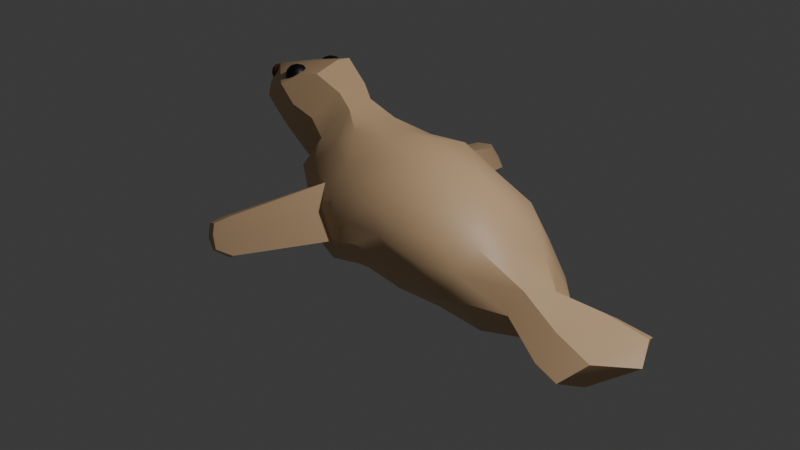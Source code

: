 # Source: seal.blend  (saved by Blender 5.0.118; exported with 4.5.12 LTS)
import bpy
from mathutils import Matrix  # noqa: F401  (used for matrix-valued properties, if any)

bpy.ops.wm.read_factory_settings(use_empty=True)
scene = bpy.context.scene
scene.name = 'Scene'

# ---- collections
col_collection = bpy.data.collections.new('Collection'); scene.collection.children.link(col_collection)

# ---- materials (node trees are filled in below, after node groups)
mat_material = bpy.data.materials.new('Material')
mat_material.alpha_threshold = 0.0
mat_material.use_backface_culling_lightprobe_volume = False
mat_material.roughness = 0.5
mat_material.line_color = (0.0, 0.0, 0.0, 1.0)
mat_material_001 = bpy.data.materials.new('Material.001')
mat_material_002 = bpy.data.materials.new('Material.002')

# ---- node groups
ng_smooth_by_angle = bpy.data.node_groups.new('Smooth by Angle', 'GeometryNodeTree')
_s = ng_smooth_by_angle.interface.new_socket(name='Mesh', in_out='OUTPUT', socket_type='NodeSocketGeometry')
_s = ng_smooth_by_angle.interface.new_socket(name='Mesh', in_out='INPUT', socket_type='NodeSocketGeometry')
_s = ng_smooth_by_angle.interface.new_socket(name='Angle', in_out='INPUT', socket_type='NodeSocketFloat')
_s.subtype = 'ANGLE'
_s.default_value = 0.5236
_s.min_value = 0.0
_s.max_value = 3.142
_s.description = 'Maximum face angle for smooth edges'
_s = ng_smooth_by_angle.interface.new_socket(name='Ignore Sharpness', in_out='INPUT', socket_type='NodeSocketBool')
_s.force_non_field = True
ng_smooth_by_angle.is_modifier = True
_N = ng_smooth_by_angle.nodes; _L = ng_smooth_by_angle.links
n0 = _N.new('GeometryNodeSetShadeSmooth'); n0.name = 'Set Shade Smooth'; n0.location = (120, -80)
n0.domain = 'EDGE'
n1 = _N.new('GeometryNodeSetShadeSmooth'); n1.name = 'Set Shade Smooth.001'; n1.location = (300, -80)
n2 = _N.new('NodeGroupOutput'); n2.name = 'Group Output'; n2.location = (480, -80)
n3 = _N.new('GeometryNodeInputMeshEdgeAngle'); n3.name = 'Edge Angle'; n3.location = (-440, -240)
n4 = _N.new('NodeGroupInput'); n4.name = 'Group Input'; n4.location = (-80, -80)
n5 = _N.new('GeometryNodeInputEdgeSmooth'); n5.name = 'Is Edge Smooth'; n5.location = (-260, -120)
n6 = _N.new('GeometryNodeInputShadeSmooth'); n6.name = 'Is Shade Smooth'; n6.location = (-440, -397)
n7 = _N.new('FunctionNodeCompare'); n7.name = 'Compare'; n7.location = (-260, -260)
n7.operation = 'LESS_EQUAL'
n7.inputs[6].default_value = (0.0, 0.0, 0.0, 0.0)
n7.inputs[7].default_value = (0.0, 0.0, 0.0, 0.0)
n8 = _N.new('FunctionNodeBooleanMath'); n8.name = 'Boolean Math.001'; n8.location = (-80, -260)
n9 = _N.new('NodeGroupInput'); n9.name = 'Group Input.001'; n9.location = (-440, -329)
n10 = _N.new('NodeGroupInput'); n10.name = 'Group Input.002'; n10.location = (-259, -189)
n11 = _N.new('FunctionNodeBooleanMath'); n11.name = 'Boolean Math'; n11.location = (-80, -149)
n11.operation = 'OR'
n12 = _N.new('FunctionNodeBooleanMath'); n12.name = 'Boolean Math.002'; n12.location = (-260, -380)
n12.operation = 'OR'
n13 = _N.new('NodeGroupInput'); n13.name = 'Group Input.003'; n13.location = (-440, -460)
_L.new(n3.outputs[0], n7.inputs[0])
_L.new(n1.outputs[0], n2.inputs[0])
_L.new(n9.outputs[1], n7.inputs[1])
_L.new(n7.outputs[0], n8.inputs[0])
_L.new(n4.outputs[0], n0.inputs[0])
_L.new(n0.outputs[0], n1.inputs[0])
_L.new(n8.outputs[0], n0.inputs[2])
_L.new(n10.outputs[2], n11.inputs[1])
_L.new(n5.outputs[0], n11.inputs[0])
_L.new(n11.outputs[0], n0.inputs[1])
_L.new(n13.outputs[2], n12.inputs[1])
_L.new(n6.outputs[0], n12.inputs[0])
_L.new(n12.outputs[0], n8.inputs[1])
n2.is_active_output = True

# ---- material node trees
mat_material.use_nodes = True; mat_material.node_tree.nodes.clear()
_N = mat_material.node_tree.nodes; _L = mat_material.node_tree.links
n0 = _N.new('ShaderNodeOutputMaterial'); n0.name = 'Material Output'; n0.location = (200, 100)
n1 = _N.new('ShaderNodeBsdfPrincipled'); n1.name = 'Principled BSDF'; n1.location = (-200, 100)
n1.inputs[0].default_value = (0.6657, 0.4421, 0.2491, 1.0)
_L.new(n1.outputs[0], n0.inputs[0])
n0.is_active_output = True
mat_material_001.use_nodes = True; mat_material_001.node_tree.nodes.clear()
_N = mat_material_001.node_tree.nodes; _L = mat_material_001.node_tree.links
n0 = _N.new('ShaderNodeBsdfPrincipled'); n0.name = 'Principled BSDF'; n0.location = (-200, 100)
n0.inputs[0].default_value = (0.0, 0.0, 0.0, 1.0)
n1 = _N.new('ShaderNodeOutputMaterial'); n1.name = 'Material Output'; n1.location = (200, 100)
_L.new(n0.outputs[0], n1.inputs[0])
n1.is_active_output = True
mat_material_002.use_nodes = True; mat_material_002.node_tree.nodes.clear()
_N = mat_material_002.node_tree.nodes; _L = mat_material_002.node_tree.links
n0 = _N.new('ShaderNodeBsdfPrincipled'); n0.name = 'Principled BSDF'; n0.location = (-200, 100)
n0.inputs[0].default_value = (0.1031, 0.03572, 0.01899, 1.0)
n1 = _N.new('ShaderNodeOutputMaterial'); n1.name = 'Material Output'; n1.location = (200, 100)
_L.new(n0.outputs[0], n1.inputs[0])
n1.is_active_output = True

# ---- world
world_world = bpy.data.worlds.new('World'); scene.world = world_world
world_world.use_nodes = True; world_world.node_tree.nodes.clear()
_N = world_world.node_tree.nodes; _L = world_world.node_tree.links
n0 = _N.new('ShaderNodeOutputWorld'); n0.name = 'World Output'; n0.location = (200, 100)
n1 = _N.new('ShaderNodeBackground'); n1.name = 'Background'; n1.location = (-200, 100)
n1.inputs[0].default_value = (0.05088, 0.05088, 0.05088, 1.0)
_L.new(n1.outputs[0], n0.inputs[0])
n0.is_active_output = True
world_world.color = (0.05088, 0.05088, 0.05088)
world_world.sun_shadow_jitter_overblur = 0.0

# ---- cameras
cam_camera = bpy.data.cameras.new('Camera')
cam_camera.clip_end = 100.0
cam_camera.ortho_scale = 7.314

# ---- lights
light_light = bpy.data.lights.new('Light', 'POINT')
light_light.energy = 1000.0
light_light.shadow_soft_size = 0.1

# ---- meshes
me_icosphere = bpy.data.meshes.new('Icosphere')
me_icosphere.from_pydata([(0.2068, -0.002646, -0.4731), (1.549, -0.4347, -0.4421), (-0.02002, -0.859, -0.1387), (-0.9056, -0.01367, -0.2574), (-0.2535, 0.8057, -0.3101), (1.216, 0.666, -0.4629), (0.8328, -0.7821, 0.4545), (-0.7484, -0.4796, 0.5323), (-0.8325, 0.508, 0.4622), (0.4743, 0.9002, 0.3721), (1.709, 0.2055, 0.2176), (0.2101, 0.05436, 0.9312), (0.05272, -0.5016, -0.3432), (0.9374, -0.2474, -0.487), (0.7953, -0.7459, -0.1847), (1.605, 0.1717, -0.5881), (0.7824, 0.3546, -0.5273), (-0.495, -0.01879, -0.4562), (-0.6463, -0.5068, -0.2725), (-0.09089, 0.4837, -0.5216), (-0.7051, 0.4546, -0.3535), (0.4479, 0.8395, -0.3678), (1.702, 0.5751, -0.2081), (0.405, -0.9466, 0.1956), (1.385, -0.781, -0.02122), (-1.112, -0.2354, 0.1014), (-0.783, -1.727, -0.03867), (-0.6136, 0.7877, -0.07949), (-1.155, 0.4414, 0.2109), (0.9348, 0.8981, -0.06341), (0.1314, 1.06, -0.03339), (1.475, -0.4315, 0.3734), (-0.03119, -0.7722, 0.5312), (-1.497, -0.2787, 1.127), (-0.1945, 0.8855, 0.3743), (1.176, 0.6412, 0.3778), (0.5492, -0.4131, 0.783), (1.027, 0.1244, 0.7087), (-0.3934, -0.229, 0.8914), (-0.4408, 0.3503, 0.8792), (0.3694, 0.5522, 0.7871), (0.131, -0.2538, -0.3886), (1.243, -0.3231, -0.4593), (0.3757, -0.798, -0.08708), (1.581, -0.1411, -0.4981), (0.9991, 0.4973, -0.489), (-0.1453, -0.0109, -0.4438), (-0.7762, -0.2581, -0.2471), (0.05808, 0.2434, -0.4791), (-0.4816, 0.6222, -0.3244), (0.8323, 0.7347, -0.3822), (1.948, -0.2746, -0.4103), (1.709, 0.3917, 0.00567), (0.2226, -0.9216, 0.02713), (1.11, -0.8109, 0.2239), (-1.075, -0.084, -0.02585), (-0.6822, -0.6023, 0.3116), (-0.4351, 0.7919, -0.2032), (-1.058, 0.5277, 0.3971), (1.076, 0.786, -0.2569), (0.2933, 0.9844, 0.1598), (1.155, -0.6426, 0.4101), (-0.3661, -0.649, 0.4833), (-0.9786, 0.5575, 0.6686), (0.1684, 0.904, 0.372), (1.443, 0.4556, 0.3068), (0.6914, -0.5875, 0.6201), (0.6189, 0.08943, 0.8215), (-0.5761, -0.3358, 0.7422), (-0.6706, 0.4442, 0.6711), (0.4233, 0.7249, 0.584), (0.00199, -0.6726, -0.2109), (0.5773, -0.1305, -0.4254), (1.174, -0.5849, -0.2895), (1.411, 0.4411, -0.5165), (0.4987, 0.1715, -0.4535), (-0.7031, -0.01687, -0.3575), (-0.3511, -0.6726, -0.1905), (-0.1748, 0.6427, -0.4143), (-0.8082, 0.2225, -0.3073), (0.09961, 0.8262, -0.3224), (1.998, 0.0618, -0.03918), (1.462, 0.642, -0.3469), (0.622, -0.8551, 0.3376), (1.471, -0.6018, -0.2102), (-1.024, -0.4003, 0.3939), (-0.2458, -0.8437, -0.03124), (-0.7671, 0.7092, 0.1852), (-1.083, 0.2098, -0.05223), (0.7047, 0.8967, 0.1641), (-0.05654, 0.931, -0.1802), (1.594, -0.111, 0.3016), (0.3987, -0.7595, 0.5223), (-0.8385, -0.2952, 0.7169), (-0.4961, 0.6946, 0.3522), (0.824, 0.762, 0.3834), (0.378, -0.1784, 0.8515), (1.369, 0.1737, 0.4833), (-0.05821, -0.1148, 0.8761), (-0.08146, 0.1874, 0.8844), (0.2896, 0.3034, 0.8586), (0.6963, 0.3396, 0.7428), (1.103, 0.3824, 0.5477), (0.7709, 0.588, 0.5817), (-0.001628, 0.4322, 0.804), (0.07253, 0.6827, 0.5955), (-0.3088, 0.5709, 0.5753), (-0.4134, 0.06214, 0.9055), (-0.7885, 0.327, 0.9986), (-0.6996, -0.03244, 0.9944), (0.1101, -0.3478, 0.7978), (-0.1855, -0.5237, 0.6647), (0.2581, -0.5919, 0.6708), (0.7895, -0.1452, 0.7503), (1.013, -0.4192, 0.5951), (1.252, -0.1422, 0.5503), (1.44, 0.6181, 0.09029), (1.318, 0.754, -0.134), (1.057, 0.7701, 0.1525), (0.06025, 1.023, 0.1348), (-0.2115, 0.9414, -0.07987), (-0.9761, 2.02, -0.06331), (-1.223, 0.321, 0.2909), (-1.235, 0.1362, 0.1453), (-1.23, -0.06841, 0.2444), (-0.2364, -0.8185, 0.296), (0.05399, -0.9424, 0.09869), (0.2113, -0.8741, 0.3484), (1.435, -0.6469, 0.173), (1.849, -0.4143, -0.1653), (1.884, -0.2604, 0.04559), (0.5105, 0.9569, 0.001054), (0.6927, 0.866, -0.2129), (0.2659, 0.9238, -0.1692), (-0.9078, 0.5904, 0.06468), (-0.6558, 0.6076, -0.1962), (-0.9351, 0.4383, -0.1138), (-0.865, -0.4693, 0.1601), (-0.9015, -0.338, -0.05972), (-0.5689, -0.6612, -0.08369), (0.9004, -0.8555, 0.1359), (0.6037, -0.8495, 0.03821), (1.09, -0.7543, -0.1073), (1.999, 0.2961, -0.2494), (1.952, 0.08516, -0.4515), (1.657, 0.3846, -0.4063), (0.6137, 0.5968, -0.4282), (0.3507, 0.4203, -0.4555), (0.1804, 0.6593, -0.4278), (-0.4048, 0.4659, -0.4385), (-0.2944, 0.2264, -0.4595), (-0.6056, 0.2217, -0.4092), (-0.5697, -0.2623, -0.3384), (-0.2216, -0.2582, -0.3904), (-0.2984, -0.504, -0.3017), (1.19, 0.2661, -0.556), (1.27, -0.04778, -0.5277), (0.8623, 0.05054, -0.4733), (0.429, -0.6289, -0.2105), (0.5026, -0.3823, -0.3371), (0.8689, -0.499, -0.311), (2.938, 0.1824, -0.1678), (3.069, -0.08501, -0.2809), (2.624, -0.6611, -0.3843), (2.785, -0.4379, -0.2199), (2.761, -0.4423, -0.4539), (2.824, 0.4192, -0.3014), (2.928, 0.1136, -0.3959), (-0.6753, -1.622, -0.1099), (-1.029, -1.413, 0.1227), (-0.9258, -1.485, 0.1953), (-0.6769, -1.606, 0.1253), (-0.5476, -1.661, -0.03241), (-0.8509, -1.522, -0.08678), (-0.7623, -1.516, 0.2641), (-0.8697, -1.712, 0.05331), (-1.021, -1.586, 0.1179), (-0.9506, -1.635, 0.1677), (-0.7854, -1.715, 0.1233), (-0.6953, -1.754, 0.01345), (-0.8977, -1.662, -0.02666), (-0.8334, -1.66, 0.2113), (-0.9625, 1.705, -0.02047), (-0.8141, 1.739, -0.2361), (-0.7534, 1.777, 0.08215), (-0.5379, 1.949, 0.05726), (-0.3681, 1.976, -0.1352), (-0.5299, 1.875, -0.2781), (-0.8819, 2.043, -0.2091), (-0.8427, 2.071, 0.00333), (-0.7227, 2.169, -0.01362), (-0.6251, 2.194, -0.145), (-0.712, 2.13, -0.2417), (-0.7971, 2.117, -0.1167), (-1.052, -0.2407, 0.8574), (-0.9281, 0.3801, 1.116), (-0.8438, -0.03324, 1.13), (-1.354, 0.3924, 0.5184), (-1.09, 0.5965, 0.8714), (-1.402, -0.166, 0.4974), (-1.999, 0.1049, 1.149), (-1.254, 0.4527, 1.298), (-1.158, -0.0725, 1.266), (-1.856, 0.3267, 0.751), (-1.5, 0.56, 1.109), (-1.815, -0.1333, 0.7617), (-1.751, -0.08703, 1.139), (-1.575, 0.2634, 1.249), (-1.566, 0.03126, 1.252), (-2.041, 0.2185, 0.9334), (-1.744, 0.3318, 1.132), (-2.034, -0.009802, 0.9398), (-1.795, -0.2211, 0.9109), (-1.858, 0.07902, 0.7388), (-1.767, 0.4449, 0.9201), (-1.337, -0.159, 1.232), (-1.189, 0.2431, 1.341), (-1.365, 0.4927, 1.219), (2.357, -0.3868, -0.452), (2.456, 0.1921, -0.1206), (2.42, 0.1878, -0.4435), (2.408, 0.4552, -0.3043), (2.352, -0.3581, -0.1325), (2.319, -0.578, -0.3628), (-1.297, 0.6287, 0.9763), (-1.281, -0.2987, 0.964), (-1.026, -0.056, 1.209), (-1.605, 0.3595, 0.6348), (-1.09, 0.4161, 1.206), (-1.616, -0.1504, 0.6219)], [], [(0, 72, 41), (1, 42, 44), (0, 41, 46), (0, 46, 48), (0, 48, 75), (1, 44, 51), (2, 43, 53), (3, 47, 55), (4, 49, 57), (5, 50, 59), (1, 51, 84), (2, 53, 86), (3, 55, 88), (4, 57, 90), (5, 59, 82), (6, 61, 66), (7, 62, 68), (8, 63, 69), (9, 64, 70), (10, 65, 97), (37, 101, 67), (37, 102, 101), (35, 95, 103), (40, 104, 100), (40, 105, 104), (34, 94, 106), (39, 107, 99), (39, 108, 107), (93, 109, 196, 194), (38, 110, 98), (38, 111, 110), (32, 92, 112), (36, 113, 96), (36, 114, 113), (31, 91, 115), (22, 116, 52), (22, 117, 116), (29, 89, 118), (30, 119, 60), (30, 120, 119), (87, 94, 184, 182), (28, 122, 58), (28, 123, 122), (25, 85, 124), (56, 137, 169, 170), (137, 139, 173, 169), (23, 83, 127), (24, 128, 54), (24, 129, 128), (223, 218, 165, 163), (29, 131, 89), (29, 132, 131), (21, 80, 133), (27, 134, 87), (27, 135, 134), (20, 79, 136), (25, 137, 85), (25, 138, 137), (18, 77, 139), (23, 140, 83), (23, 141, 140), (14, 73, 142), (218, 220, 167, 165), (221, 219, 161, 166), (15, 74, 145), (16, 146, 45), (16, 147, 146), (19, 78, 148), (19, 149, 78), (19, 150, 149), (17, 76, 151), (17, 152, 76), (17, 153, 152), (12, 71, 154), (15, 155, 74), (15, 156, 155), (13, 72, 157), (12, 158, 71), (12, 159, 158), (13, 42, 160), (160, 73, 14), (160, 42, 73), (42, 1, 73), (158, 160, 14), (158, 159, 160), (159, 13, 160), (71, 43, 2), (71, 158, 43), (158, 14, 43), (157, 75, 16), (157, 72, 75), (72, 0, 75), (155, 157, 16), (155, 156, 157), (156, 13, 157), (74, 45, 5), (74, 155, 45), (155, 16, 45), (154, 77, 18), (154, 71, 77), (71, 2, 77), (152, 154, 18), (152, 153, 154), (153, 12, 154), (76, 47, 3), (76, 152, 47), (152, 18, 47), (151, 79, 20), (151, 76, 79), (76, 3, 79), (149, 151, 20), (149, 150, 151), (150, 17, 151), (78, 49, 4), (78, 149, 49), (149, 20, 49), (148, 80, 21), (148, 78, 80), (78, 4, 80), (146, 148, 21), (146, 147, 148), (147, 19, 148), (45, 50, 5), (45, 146, 50), (146, 21, 50), (145, 82, 22), (145, 74, 82), (74, 5, 82), (143, 145, 22), (143, 144, 145), (144, 15, 145), (81, 52, 10), (81, 143, 52), (143, 22, 52), (142, 84, 24), (142, 73, 84), (73, 1, 84), (140, 142, 24), (140, 141, 142), (141, 14, 142), (83, 54, 6), (83, 140, 54), (140, 24, 54), (126, 125, 171, 172), (139, 77, 86), (77, 2, 86), (62, 56, 170, 174), (137, 138, 139), (138, 18, 139), (85, 56, 7), (85, 137, 56), (86, 126, 172, 168), (136, 88, 28), (136, 79, 88), (79, 3, 88), (134, 136, 28), (134, 135, 136), (135, 20, 136), (87, 58, 8), (87, 134, 58), (134, 28, 58), (133, 90, 30), (133, 80, 90), (80, 4, 90), (131, 133, 30), (131, 132, 133), (132, 21, 133), (89, 60, 9), (89, 131, 60), (131, 30, 60), (130, 91, 31), (130, 81, 91), (81, 10, 91), (128, 130, 31), (128, 129, 130), (219, 222, 164, 161), (54, 61, 6), (54, 128, 61), (128, 31, 61), (127, 92, 32), (127, 83, 92), (83, 6, 92), (125, 127, 32), (125, 126, 127), (126, 23, 127), (56, 62, 7), (139, 86, 168, 173), (125, 32, 62), (109, 108, 195, 196), (124, 85, 93), (85, 7, 93), (63, 122, 197, 198), (122, 123, 124), (123, 25, 124), (58, 63, 8), (58, 122, 63), (122, 124, 199, 197), (94, 34, 185, 184), (119, 120, 187, 186), (87, 8, 94), (120, 27, 183, 187), (27, 87, 182, 183), (34, 119, 186, 185), (60, 64, 9), (60, 119, 64), (119, 34, 64), (118, 95, 35), (118, 89, 95), (89, 9, 95), (116, 118, 35), (116, 117, 118), (117, 29, 118), (52, 65, 10), (52, 116, 65), (116, 35, 65), (115, 97, 37), (115, 91, 97), (91, 10, 97), (113, 115, 37), (113, 114, 115), (114, 31, 115), (96, 67, 11), (96, 113, 67), (113, 37, 67), (112, 66, 36), (112, 92, 66), (92, 6, 66), (110, 112, 36), (110, 111, 112), (111, 32, 112), (98, 96, 11), (98, 110, 96), (110, 36, 96), (109, 68, 38), (109, 93, 68), (93, 7, 68), (107, 109, 38), (107, 108, 109), (108, 63, 198, 195), (99, 98, 11), (99, 107, 98), (107, 38, 98), (106, 69, 39), (106, 94, 69), (94, 8, 69), (104, 106, 39), (104, 105, 106), (105, 34, 106), (100, 99, 11), (100, 104, 99), (104, 39, 99), (103, 70, 40), (103, 95, 70), (95, 9, 70), (101, 103, 40), (101, 102, 103), (102, 35, 103), (67, 100, 11), (67, 101, 100), (101, 40, 100), (97, 102, 37), (97, 65, 102), (65, 35, 102), (70, 105, 40), (70, 64, 105), (64, 34, 105), (69, 108, 39), (69, 63, 108), (124, 93, 194, 199), (68, 111, 38), (68, 62, 111), (62, 32, 111), (66, 114, 36), (66, 61, 114), (61, 31, 114), (82, 117, 22), (82, 59, 117), (59, 29, 117), (90, 120, 30), (90, 57, 120), (57, 27, 120), (88, 123, 28), (88, 55, 123), (55, 25, 123), (125, 62, 174, 171), (86, 53, 126), (53, 23, 126), (84, 129, 24), (84, 51, 129), (220, 221, 166, 167), (59, 132, 29), (59, 50, 132), (50, 21, 132), (57, 135, 27), (57, 49, 135), (49, 20, 135), (55, 138, 25), (55, 47, 138), (47, 18, 138), (53, 141, 23), (53, 43, 141), (43, 14, 141), (222, 223, 163, 164), (51, 44, 144), (44, 15, 144), (75, 147, 16), (75, 48, 147), (48, 19, 147), (48, 150, 19), (48, 46, 150), (46, 17, 150), (46, 153, 17), (46, 41, 153), (41, 12, 153), (44, 156, 15), (44, 42, 156), (42, 13, 156), (41, 159, 12), (41, 72, 159), (72, 13, 159), (162, 161, 164), (162, 166, 161), (162, 167, 166), (163, 162, 164), (165, 162, 163), (165, 167, 162), (173, 168, 26, 180), (170, 169, 176, 177), (174, 170, 177, 181), (171, 174, 181, 178), (169, 173, 180, 176), (172, 171, 178, 179), (168, 172, 179, 26), (175, 178, 177), (175, 179, 178), (180, 26, 175), (176, 180, 175), (176, 175, 177), (177, 178, 181), (26, 179, 175), (182, 184, 189, 121), (186, 187, 192, 191), (184, 185, 190, 189), (187, 183, 188, 192), (183, 182, 121, 188), (185, 186, 191, 190), (188, 121, 193), (193, 189, 190), (193, 121, 189), (191, 193, 190), (191, 192, 193), (192, 188, 193), (199, 194, 225, 229), (198, 197, 227, 224), (196, 195, 228, 226), (197, 199, 229, 227), (194, 196, 226, 225), (195, 198, 224, 228), (200, 206, 208), (205, 212, 211), (203, 213, 209), (203, 209, 214), (201, 207, 216), (204, 210, 217), (217, 207, 201), (217, 210, 207), (210, 200, 207), (216, 208, 202), (216, 207, 208), (207, 200, 208), (214, 210, 204), (214, 209, 210), (209, 200, 210), (209, 211, 200), (209, 213, 211), (213, 205, 211), (211, 206, 200), (211, 212, 206), (212, 33, 206), (208, 215, 202), (208, 206, 215), (206, 33, 215), (130, 129, 223, 222), (144, 143, 221, 220), (81, 130, 222, 219), (143, 81, 219, 221), (51, 144, 220, 218), (129, 51, 218, 223), (229, 225, 33, 212, 205), (228, 224, 204, 217, 201), (224, 227, 203, 214, 204), (226, 228, 201, 216, 202), (227, 229, 205, 213, 203), (225, 226, 202, 215, 33)])
me_icosphere.polygons.foreach_set('use_smooth', [True] * 394)
_uv = me_icosphere.uv_layers.new(name='UVMap')
_uv.uv.foreach_set('vector', [0.1818, 0.0, 0.2045, 0.03937, 0.1591, 0.03937, 0.2727, 0.1575, 0.2955, 0.1181, 0.3182, 0.1575, 0.9091, 0.0, 0.9318, 0.03937, 0.8864, 0.03937, 0.7273, 0.0, 0.75, 0.03937, 0.7045, 0.03937, 0.5455, 0.0, 0.5682, 0.03937, 0.5227, 0.03937, 0.2727, 0.1575, 0.3182, 0.1575, 0.2955, 0.1968, 0.09091, 0.1575, 0.1364, 0.1575, 0.1136, 0.1968, 0.8182, 0.1575, 0.8636, 0.1575, 0.8409, 0.1968, 0.6364, 0.1575, 0.6818, 0.1575, 0.6591, 0.1968, 0.4545, 0.1575, 0.5, 0.1575, 0.4773, 0.1968, 0.2727, 0.1575, 0.2955, 0.1968, 0.25, 0.1968, 0.09091, 0.1575, 0.1136, 0.1968, 0.06818, 0.1968, 0.8182, 0.1575, 0.8409, 0.1968, 0.7955, 0.1968, 0.6364, 0.1575, 0.6591, 0.1968, 0.6136, 0.1968, 0.4545, 0.1575, 0.4773, 0.1968, 0.4318, 0.1968, 0.1818, 0.3149, 0.2273, 0.3149, 0.2045, 0.3543, 0.0, 0.3149, 0.04545, 0.3149, 0.02273, 0.3543, 0.7273, 0.3149, 0.7727, 0.3149, 0.75, 0.3543, 0.5455, 0.3149, 0.5909, 0.3149, 0.5682, 0.3543, 0.3636, 0.3149, 0.4091, 0.3149, 0.3864, 0.3543, 0.4091, 0.3937, 0.4545, 0.3937, 0.4318, 0.433, 0.4091, 0.3937, 0.4318, 0.3543, 0.4545, 0.3937, 0.4545, 0.3149, 0.5, 0.3149, 0.4773, 0.3543, 0.5909, 0.3937, 0.6364, 0.3937, 0.6136, 0.433, 0.5909, 0.3937, 0.6136, 0.3543, 0.6364, 0.3937, 0.6364, 0.3149, 0.6818, 0.3149, 0.6591, 0.3543, 0.7727, 0.3937, 0.8182, 0.3937, 0.7955, 0.433, 0.7727, 0.3937, 0.7955, 0.3543, 0.8182, 0.3937, 0.8636, 0.3149, 0.8409, 0.3543, 0.8409, 0.3543, 0.8636, 0.3149, 0.04546, 0.3937, 0.09091, 0.3937, 0.06818, 0.433, 0.04546, 0.3937, 0.06818, 0.3543, 0.09091, 0.3937, 0.09091, 0.3149, 0.1364, 0.3149, 0.1136, 0.3543, 0.2273, 0.3937, 0.2727, 0.3937, 0.25, 0.433, 0.2273, 0.3937, 0.25, 0.3543, 0.2727, 0.3937, 0.2727, 0.3149, 0.3182, 0.3149, 0.2955, 0.3543, 0.4091, 0.2362, 0.4318, 0.2756, 0.3864, 0.2756, 0.4091, 0.2362, 0.4545, 0.2362, 0.4318, 0.2756, 0.5, 0.2362, 0.5227, 0.2756, 0.4773, 0.2756, 0.5909, 0.2362, 0.6136, 0.2756, 0.5682, 0.2756, 0.5909, 0.2362, 0.6364, 0.2362, 0.6136, 0.2756, 0.7045, 0.2756, 0.6818, 0.3149, 0.6818, 0.3149, 0.7045, 0.2756, 0.7727, 0.2362, 0.7955, 0.2756, 0.75, 0.2756, 0.7727, 0.2362, 0.8182, 0.2362, 0.7955, 0.2756, 0.8636, 0.2362, 0.8864, 0.2756, 0.8409, 0.2756, 0.9318, 0.2756, 0.9091, 0.2362, 0.9091, 0.2362, 0.9318, 0.2756, 0.9091, 0.2362, 0.9318, 0.1968, 0.9318, 0.1968, 0.9091, 0.2362, 0.1364, 0.2362, 0.1591, 0.2756, 0.1136, 0.2756, 0.2273, 0.2362, 0.25, 0.2756, 0.2045, 0.2756, 0.2273, 0.2362, 0.2727, 0.2362, 0.25, 0.2756, 0.2727, 0.2362, 0.2955, 0.1968, 0.2955, 0.1968, 0.2727, 0.2362, 0.5, 0.2362, 0.5455, 0.2362, 0.5227, 0.2756, 0.5, 0.2362, 0.5227, 0.1968, 0.5455, 0.2362, 0.5455, 0.1575, 0.5909, 0.1575, 0.5682, 0.1968, 0.6818, 0.2362, 0.7273, 0.2362, 0.7045, 0.2756, 0.6818, 0.2362, 0.7045, 0.1968, 0.7273, 0.2362, 0.7273, 0.1575, 0.7727, 0.1575, 0.75, 0.1968, 0.8636, 0.2362, 0.9091, 0.2362, 0.8864, 0.2756, 0.8636, 0.2362, 0.8864, 0.1968, 0.9091, 0.2362, 0.9091, 0.1575, 0.9545, 0.1575, 0.9318, 0.1968, 0.1364, 0.2362, 0.1818, 0.2362, 0.1591, 0.2756, 0.1364, 0.2362, 0.1591, 0.1968, 0.1818, 0.2362, 0.1818, 0.1575, 0.2273, 0.1575, 0.2045, 0.1968, 0.2955, 0.1968, 0.3409, 0.1968, 0.3409, 0.1968, 0.2955, 0.1968, 0.3636, 0.2362, 0.3409, 0.2756, 0.3409, 0.2756, 0.3636, 0.2362, 0.3636, 0.1575, 0.4091, 0.1575, 0.3864, 0.1968, 0.5, 0.07873, 0.5227, 0.1181, 0.4773, 0.1181, 0.5, 0.07873, 0.5455, 0.07873, 0.5227, 0.1181, 0.5909, 0.07873, 0.6136, 0.1181, 0.5682, 0.1181, 0.6818, 0.07873, 0.7045, 0.1181, 0.6591, 0.1181, 0.6818, 0.07873, 0.7273, 0.07873, 0.7045, 0.1181, 0.7727, 0.07873, 0.7955, 0.1181, 0.75, 0.1181, 0.8636, 0.07873, 0.8864, 0.1181, 0.8409, 0.1181, 0.8636, 0.07873, 0.9091, 0.07873, 0.8864, 0.1181, 0.9545, 0.07873, 0.9773, 0.1181, 0.9318, 0.1181, 0.3636, 0.1575, 0.3864, 0.1181, 0.4091, 0.1575, 0.3636, 0.1575, 0.3409, 0.1181, 0.3864, 0.1181, 0.3182, 0.07873, 0.3409, 0.03937, 0.3636, 0.07873, 0.1364, 0.07873, 0.1591, 0.1181, 0.1136, 0.1181, 0.1364, 0.07873, 0.1818, 0.07873, 0.1591, 0.1181, 0.2273, 0.07873, 0.25, 0.1181, 0.2045, 0.1181, 0.2045, 0.1181, 0.2273, 0.1575, 0.1818, 0.1575, 0.2045, 0.1181, 0.25, 0.1181, 0.2273, 0.1575, 0.25, 0.1181, 0.2727, 0.1575, 0.2273, 0.1575, 0.1591, 0.1181, 0.2045, 0.1181, 0.1818, 0.1575, 0.1591, 0.1181, 0.1818, 0.07873, 0.2045, 0.1181, 0.1818, 0.07873, 0.2273, 0.07873, 0.2045, 0.1181, 0.1136, 0.1181, 0.1364, 0.1575, 0.09091, 0.1575, 0.1136, 0.1181, 0.1591, 0.1181, 0.1364, 0.1575, 0.1591, 0.1181, 0.1818, 0.1575, 0.1364, 0.1575, 0.3636, 0.07873, 0.3864, 0.03937, 0.4091, 0.07873, 0.3636, 0.07873, 0.3409, 0.03937, 0.3864, 0.03937, 0.3409, 0.03937, 0.3636, 0.0, 0.3864, 0.03937, 0.3864, 0.1181, 0.3636, 0.07873, 0.4091, 0.07873, 0.3864, 0.1181, 0.3409, 0.1181, 0.3636, 0.07873, 0.3409, 0.1181, 0.3182, 0.07873, 0.3636, 0.07873, 0.4091, 0.1575, 0.4318, 0.1181, 0.4545, 0.1575, 0.4091, 0.1575, 0.3864, 0.1181, 0.4318, 0.1181, 0.3864, 0.1181, 0.4091, 0.07873, 0.4318, 0.1181, 0.9318, 0.1181, 0.9545, 0.1575, 0.9091, 0.1575, 0.9318, 0.1181, 0.9773, 0.1181, 0.9545, 0.1575, 0.9773, 0.1181, 1.0, 0.1575, 0.9545, 0.1575, 0.8864, 0.1181, 0.9318, 0.1181, 0.9091, 0.1575, 0.8864, 0.1181, 0.9091, 0.07873, 0.9318, 0.1181, 0.9091, 0.07873, 0.9545, 0.07873, 0.9318, 0.1181, 0.8409, 0.1181, 0.8636, 0.1575, 0.8182, 0.1575, 0.8409, 0.1181, 0.8864, 0.1181, 0.8636, 0.1575, 0.8864, 0.1181, 0.9091, 0.1575, 0.8636, 0.1575, 0.75, 0.1181, 0.7727, 0.1575, 0.7273, 0.1575, 0.75, 0.1181, 0.7955, 0.1181, 0.7727, 0.1575, 0.7955, 0.1181, 0.8182, 0.1575, 0.7727, 0.1575, 0.7045, 0.1181, 0.75, 0.1181, 0.7273, 0.1575, 0.7045, 0.1181, 0.7273, 0.07873, 0.75, 0.1181, 0.7273, 0.07873, 0.7727, 0.07873, 0.75, 0.1181, 0.6591, 0.1181, 0.6818, 0.1575, 0.6364, 0.1575, 0.6591, 0.1181, 0.7045, 0.1181, 0.6818, 0.1575, 0.7045, 0.1181, 0.7273, 0.1575, 0.6818, 0.1575, 0.5682, 0.1181, 0.5909, 0.1575, 0.5455, 0.1575, 0.5682, 0.1181, 0.6136, 0.1181, 0.5909, 0.1575, 0.6136, 0.1181, 0.6364, 0.1575, 0.5909, 0.1575, 0.5227, 0.1181, 0.5682, 0.1181, 0.5455, 0.1575, 0.5227, 0.1181, 0.5455, 0.07873, 0.5682, 0.1181, 0.5455, 0.07873, 0.5909, 0.07873, 0.5682, 0.1181, 0.4773, 0.1181, 0.5, 0.1575, 0.4545, 0.1575, 0.4773, 0.1181, 0.5227, 0.1181, 0.5, 0.1575, 0.5227, 0.1181, 0.5455, 0.1575, 0.5, 0.1575, 0.3864, 0.1968, 0.4318, 0.1968, 0.4091, 0.2362, 0.3864, 0.1968, 0.4091, 0.1575, 0.4318, 0.1968, 0.4091, 0.1575, 0.4545, 0.1575, 0.4318, 0.1968, 0.3636, 0.2362, 0.3864, 0.1968, 0.4091, 0.2362, 0.3636, 0.2362, 0.3409, 0.1968, 0.3864, 0.1968, 0.3409, 0.1968, 0.3636, 0.1575, 0.3864, 0.1968, 0.3409, 0.2756, 0.3864, 0.2756, 0.3636, 0.3149, 0.3409, 0.2756, 0.3636, 0.2362, 0.3864, 0.2756, 0.3636, 0.2362, 0.4091, 0.2362, 0.3864, 0.2756, 0.2045, 0.1968, 0.25, 0.1968, 0.2273, 0.2362, 0.2045, 0.1968, 0.2273, 0.1575, 0.25, 0.1968, 0.2273, 0.1575, 0.2727, 0.1575, 0.25, 0.1968, 0.1818, 0.2362, 0.2045, 0.1968, 0.2273, 0.2362, 0.1818, 0.2362, 0.1591, 0.1968, 0.2045, 0.1968, 0.1591, 0.1968, 0.1818, 0.1575, 0.2045, 0.1968, 0.1591, 0.2756, 0.2045, 0.2756, 0.1818, 0.3149, 0.1591, 0.2756, 0.1818, 0.2362, 0.2045, 0.2756, 0.1818, 0.2362, 0.2273, 0.2362, 0.2045, 0.2756, 0.09091, 0.2362, 0.06818, 0.2756, 0.06818, 0.2756, 0.09091, 0.2362, 0.9318, 0.1968, 0.9545, 0.1575, 0.9773, 0.1968, 0.9545, 0.1575, 1.0, 0.1575, 0.9773, 0.1968, 0.04545, 0.3149, 0.02273, 0.2756, 0.02273, 0.2756, 0.04545, 0.3149, 0.9091, 0.2362, 0.8864, 0.1968, 0.9318, 0.1968, 0.8864, 0.1968, 0.9091, 0.1575, 0.9318, 0.1968, 0.8864, 0.2756, 0.9318, 0.2756, 0.9091, 0.3149, 0.8864, 0.2756, 0.9091, 0.2362, 0.9318, 0.2756, 0.06818, 0.1968, 0.09091, 0.2362, 0.09091, 0.2362, 0.06818, 0.1968, 0.75, 0.1968, 0.7955, 0.1968, 0.7727, 0.2362, 0.75, 0.1968, 0.7727, 0.1575, 0.7955, 0.1968, 0.7727, 0.1575, 0.8182, 0.1575, 0.7955, 0.1968, 0.7273, 0.2362, 0.75, 0.1968, 0.7727, 0.2362, 0.7273, 0.2362, 0.7045, 0.1968, 0.75, 0.1968, 0.7045, 0.1968, 0.7273, 0.1575, 0.75, 0.1968, 0.7045, 0.2756, 0.75, 0.2756, 0.7273, 0.3149, 0.7045, 0.2756, 0.7273, 0.2362, 0.75, 0.2756, 0.7273, 0.2362, 0.7727, 0.2362, 0.75, 0.2756, 0.5682, 0.1968, 0.6136, 0.1968, 0.5909, 0.2362, 0.5682, 0.1968, 0.5909, 0.1575, 0.6136, 0.1968, 0.5909, 0.1575, 0.6364, 0.1575, 0.6136, 0.1968, 0.5455, 0.2362, 0.5682, 0.1968, 0.5909, 0.2362, 0.5455, 0.2362, 0.5227, 0.1968, 0.5682, 0.1968, 0.5227, 0.1968, 0.5455, 0.1575, 0.5682, 0.1968, 0.5227, 0.2756, 0.5682, 0.2756, 0.5455, 0.3149, 0.5227, 0.2756, 0.5455, 0.2362, 0.5682, 0.2756, 0.5455, 0.2362, 0.5909, 0.2362, 0.5682, 0.2756, 0.2955, 0.2756, 0.3182, 0.3149, 0.2727, 0.3149, 0.2955, 0.2756, 0.3409, 0.2756, 0.3182, 0.3149, 0.3409, 0.2756, 0.3636, 0.3149, 0.3182, 0.3149, 0.25, 0.2756, 0.2955, 0.2756, 0.2727, 0.3149, 0.25, 0.2756, 0.2727, 0.2362, 0.2955, 0.2756, 0.3409, 0.2756, 0.2955, 0.2756, 0.2955, 0.2756, 0.3409, 0.2756, 0.2045, 0.2756, 0.2273, 0.3149, 0.1818, 0.3149, 0.2045, 0.2756, 0.25, 0.2756, 0.2273, 0.3149, 0.25, 0.2756, 0.2727, 0.3149, 0.2273, 0.3149, 0.1136, 0.2756, 0.1364, 0.3149, 0.09091, 0.3149, 0.1136, 0.2756, 0.1591, 0.2756, 0.1364, 0.3149, 0.1591, 0.2756, 0.1818, 0.3149, 0.1364, 0.3149, 0.06818, 0.2756, 0.1136, 0.2756, 0.09091, 0.3149, 0.06818, 0.2756, 0.09091, 0.2362, 0.1136, 0.2756, 0.09091, 0.2362, 0.1364, 0.2362, 0.1136, 0.2756, 0.02273, 0.2756, 0.04545, 0.3149, 0.0, 0.3149, 0.9318, 0.1968, 0.9773, 0.1968, 0.9773, 0.1968, 0.9318, 0.1968, 0.06818, 0.2756, 0.09091, 0.3149, 0.04545, 0.3149, 0.8409, 0.3543, 0.7955, 0.3543, 0.7955, 0.3543, 0.8409, 0.3543, 0.8409, 0.2756, 0.8864, 0.2756, 0.8636, 0.3149, 0.8864, 0.2756, 0.9091, 0.3149, 0.8636, 0.3149, 0.7727, 0.3149, 0.7955, 0.2756, 0.7955, 0.2756, 0.7727, 0.3149, 0.7955, 0.2756, 0.8182, 0.2362, 0.8409, 0.2756, 0.8182, 0.2362, 0.8636, 0.2362, 0.8409, 0.2756, 0.75, 0.2756, 0.7727, 0.3149, 0.7273, 0.3149, 0.75, 0.2756, 0.7955, 0.2756, 0.7727, 0.3149, 0.7955, 0.2756, 0.8409, 0.2756, 0.8409, 0.2756, 0.7955, 0.2756, 0.6818, 0.3149, 0.6364, 0.3149, 0.6364, 0.3149, 0.6818, 0.3149, 0.6136, 0.2756, 0.6364, 0.2362, 0.6364, 0.2362, 0.6136, 0.2756, 0.7045, 0.2756, 0.7273, 0.3149, 0.6818, 0.3149, 0.6364, 0.2362, 0.6818, 0.2362, 0.6818, 0.2362, 0.6364, 0.2362, 0.6818, 0.2362, 0.7045, 0.2756, 0.7045, 0.2756, 0.6818, 0.2362, 0.6364, 0.3149, 0.6136, 0.2756, 0.6136, 0.2756, 0.6364, 0.3149, 0.5682, 0.2756, 0.5909, 0.3149, 0.5455, 0.3149, 0.5682, 0.2756, 0.6136, 0.2756, 0.5909, 0.3149, 0.6136, 0.2756, 0.6364, 0.3149, 0.5909, 0.3149, 0.4773, 0.2756, 0.5, 0.3149, 0.4545, 0.3149, 0.4773, 0.2756, 0.5227, 0.2756, 0.5, 0.3149, 0.5227, 0.2756, 0.5455, 0.3149, 0.5, 0.3149, 0.4318, 0.2756, 0.4773, 0.2756, 0.4545, 0.3149, 0.4318, 0.2756, 0.4545, 0.2362, 0.4773, 0.2756, 0.4545, 0.2362, 0.5, 0.2362, 0.4773, 0.2756, 0.3864, 0.2756, 0.4091, 0.3149, 0.3636, 0.3149, 0.3864, 0.2756, 0.4318, 0.2756, 0.4091, 0.3149, 0.4318, 0.2756, 0.4545, 0.3149, 0.4091, 0.3149, 0.2955, 0.3543, 0.3409, 0.3543, 0.3182, 0.3937, 0.2955, 0.3543, 0.3182, 0.3149, 0.3409, 0.3543, 0.3182, 0.3149, 0.3636, 0.3149, 0.3409, 0.3543, 0.2727, 0.3937, 0.2955, 0.3543, 0.3182, 0.3937, 0.2727, 0.3937, 0.25, 0.3543, 0.2955, 0.3543, 0.25, 0.3543, 0.2727, 0.3149, 0.2955, 0.3543, 0.25, 0.433, 0.2955, 0.433, 0.2727, 0.4724, 0.25, 0.433, 0.2727, 0.3937, 0.2955, 0.433, 0.2727, 0.3937, 0.3182, 0.3937, 0.2955, 0.433, 0.1136, 0.3543, 0.1591, 0.3543, 0.1364, 0.3937, 0.1136, 0.3543, 0.1364, 0.3149, 0.1591, 0.3543, 0.1364, 0.3149, 0.1818, 0.3149, 0.1591, 0.3543, 0.09091, 0.3937, 0.1136, 0.3543, 0.1364, 0.3937, 0.09091, 0.3937, 0.06818, 0.3543, 0.1136, 0.3543, 0.06818, 0.3543, 0.09091, 0.3149, 0.1136, 0.3543, 0.06818, 0.433, 0.1136, 0.433, 0.09091, 0.4724, 0.06818, 0.433, 0.09091, 0.3937, 0.1136, 0.433, 0.09091, 0.3937, 0.1364, 0.3937, 0.1136, 0.433, 0.8409, 0.3543, 0.8864, 0.3543, 0.8636, 0.3937, 0.8409, 0.3543, 0.8636, 0.3149, 0.8864, 0.3543, 0.8636, 0.3149, 0.9091, 0.3149, 0.8864, 0.3543, 0.8182, 0.3937, 0.8409, 0.3543, 0.8636, 0.3937, 0.8182, 0.3937, 0.7955, 0.3543, 0.8409, 0.3543, 0.7955, 0.3543, 0.7727, 0.3149, 0.7727, 0.3149, 0.7955, 0.3543, 0.7955, 0.433, 0.8409, 0.433, 0.8182, 0.4724, 0.7955, 0.433, 0.8182, 0.3937, 0.8409, 0.433, 0.8182, 0.3937, 0.8636, 0.3937, 0.8409, 0.433, 0.6591, 0.3543, 0.7045, 0.3543, 0.6818, 0.3937, 0.6591, 0.3543, 0.6818, 0.3149, 0.7045, 0.3543, 0.6818, 0.3149, 0.7273, 0.3149, 0.7045, 0.3543, 0.6364, 0.3937, 0.6591, 0.3543, 0.6818, 0.3937, 0.6364, 0.3937, 0.6136, 0.3543, 0.6591, 0.3543, 0.6136, 0.3543, 0.6364, 0.3149, 0.6591, 0.3543, 0.6136, 0.433, 0.6591, 0.433, 0.6364, 0.4724, 0.6136, 0.433, 0.6364, 0.3937, 0.6591, 0.433, 0.6364, 0.3937, 0.6818, 0.3937, 0.6591, 0.433, 0.4773, 0.3543, 0.5227, 0.3543, 0.5, 0.3937, 0.4773, 0.3543, 0.5, 0.3149, 0.5227, 0.3543, 0.5, 0.3149, 0.5455, 0.3149, 0.5227, 0.3543, 0.4545, 0.3937, 0.4773, 0.3543, 0.5, 0.3937, 0.4545, 0.3937, 0.4318, 0.3543, 0.4773, 0.3543, 0.4318, 0.3543, 0.4545, 0.3149, 0.4773, 0.3543, 0.4318, 0.433, 0.4773, 0.433, 0.4545, 0.4724, 0.4318, 0.433, 0.4545, 0.3937, 0.4773, 0.433, 0.4545, 0.3937, 0.5, 0.3937, 0.4773, 0.433, 0.3864, 0.3543, 0.4318, 0.3543, 0.4091, 0.3937, 0.3864, 0.3543, 0.4091, 0.3149, 0.4318, 0.3543, 0.4091, 0.3149, 0.4545, 0.3149, 0.4318, 0.3543, 0.5682, 0.3543, 0.6136, 0.3543, 0.5909, 0.3937, 0.5682, 0.3543, 0.5909, 0.3149, 0.6136, 0.3543, 0.5909, 0.3149, 0.6364, 0.3149, 0.6136, 0.3543, 0.75, 0.3543, 0.7955, 0.3543, 0.7727, 0.3937, 0.75, 0.3543, 0.7727, 0.3149, 0.7955, 0.3543, 0.8409, 0.2756, 0.8636, 0.3149, 0.8636, 0.3149, 0.8409, 0.2756, 0.02273, 0.3543, 0.06818, 0.3543, 0.04546, 0.3937, 0.02273, 0.3543, 0.04545, 0.3149, 0.06818, 0.3543, 0.04545, 0.3149, 0.09091, 0.3149, 0.06818, 0.3543, 0.2045, 0.3543, 0.25, 0.3543, 0.2273, 0.3937, 0.2045, 0.3543, 0.2273, 0.3149, 0.25, 0.3543, 0.2273, 0.3149, 0.2727, 0.3149, 0.25, 0.3543, 0.4318, 0.1968, 0.4545, 0.2362, 0.4091, 0.2362, 0.4318, 0.1968, 0.4773, 0.1968, 0.4545, 0.2362, 0.4773, 0.1968, 0.5, 0.2362, 0.4545, 0.2362, 0.6136, 0.1968, 0.6364, 0.2362, 0.5909, 0.2362, 0.6136, 0.1968, 0.6591, 0.1968, 0.6364, 0.2362, 0.6591, 0.1968, 0.6818, 0.2362, 0.6364, 0.2362, 0.7955, 0.1968, 0.8182, 0.2362, 0.7727, 0.2362, 0.7955, 0.1968, 0.8409, 0.1968, 0.8182, 0.2362, 0.8409, 0.1968, 0.8636, 0.2362, 0.8182, 0.2362, 0.06818, 0.2756, 0.04545, 0.3149, 0.04545, 0.3149, 0.06818, 0.2756, 0.06818, 0.1968, 0.1136, 0.1968, 0.09091, 0.2362, 0.1136, 0.1968, 0.1364, 0.2362, 0.09091, 0.2362, 0.25, 0.1968, 0.2727, 0.2362, 0.2273, 0.2362, 0.25, 0.1968, 0.2955, 0.1968, 0.2727, 0.2362, 0.3409, 0.1968, 0.3636, 0.2362, 0.3636, 0.2362, 0.3409, 0.1968, 0.4773, 0.1968, 0.5227, 0.1968, 0.5, 0.2362, 0.4773, 0.1968, 0.5, 0.1575, 0.5227, 0.1968, 0.5, 0.1575, 0.5455, 0.1575, 0.5227, 0.1968, 0.6591, 0.1968, 0.7045, 0.1968, 0.6818, 0.2362, 0.6591, 0.1968, 0.6818, 0.1575, 0.7045, 0.1968, 0.6818, 0.1575, 0.7273, 0.1575, 0.7045, 0.1968, 0.8409, 0.1968, 0.8864, 0.1968, 0.8636, 0.2362, 0.8409, 0.1968, 0.8636, 0.1575, 0.8864, 0.1968, 0.8636, 0.1575, 0.9091, 0.1575, 0.8864, 0.1968, 0.1136, 0.1968, 0.1591, 0.1968, 0.1364, 0.2362, 0.1136, 0.1968, 0.1364, 0.1575, 0.1591, 0.1968, 0.1364, 0.1575, 0.1818, 0.1575, 0.1591, 0.1968, 0.2955, 0.2756, 0.2727, 0.2362, 0.2727, 0.2362, 0.2955, 0.2756, 0.2955, 0.1968, 0.3182, 0.1575, 0.3409, 0.1968, 0.3182, 0.1575, 0.3636, 0.1575, 0.3409, 0.1968, 0.5227, 0.03937, 0.5455, 0.07873, 0.5, 0.07873, 0.5227, 0.03937, 0.5682, 0.03937, 0.5455, 0.07873, 0.5682, 0.03937, 0.5909, 0.07873, 0.5455, 0.07873, 0.7045, 0.03937, 0.7273, 0.07873, 0.6818, 0.07873, 0.7045, 0.03937, 0.75, 0.03937, 0.7273, 0.07873, 0.75, 0.03937, 0.7727, 0.07873, 0.7273, 0.07873, 0.8864, 0.03937, 0.9091, 0.07873, 0.8636, 0.07873, 0.8864, 0.03937, 0.9318, 0.03937, 0.9091, 0.07873, 0.9318, 0.03937, 0.9545, 0.07873, 0.9091, 0.07873, 0.3182, 0.1575, 0.3409, 0.1181, 0.3636, 0.1575, 0.3182, 0.1575, 0.2955, 0.1181, 0.3409, 0.1181, 0.2955, 0.1181, 0.3182, 0.07873, 0.3409, 0.1181, 0.1591, 0.03937, 0.1818, 0.07873, 0.1364, 0.07873, 0.1591, 0.03937, 0.2045, 0.03937, 0.1818, 0.07873, 0.2045, 0.03937, 0.2273, 0.07873, 0.1818, 0.07873, 0.3182, 0.2362, 0.3409, 0.2756, 0.2955, 0.2756, 0.3182, 0.2362, 0.3636, 0.2362, 0.3409, 0.2756, 0.3182, 0.2362, 0.3409, 0.1968, 0.3636, 0.2362, 0.2727, 0.2362, 0.3182, 0.2362, 0.2955, 0.2756, 0.2955, 0.1968, 0.3182, 0.2362, 0.2727, 0.2362, 0.2955, 0.1968, 0.3409, 0.1968, 0.3182, 0.2362, 0.9318, 0.1968, 0.9773, 0.1968, 0.9773, 0.1968, 0.9318, 0.1968, 0.9318, 0.2756, 0.9091, 0.2362, 0.9091, 0.2362, 0.9318, 0.2756, 0.04545, 0.3149, 0.02273, 0.2756, 0.02273, 0.2756, 0.04545, 0.3149, 0.06818, 0.2756, 0.04545, 0.3149, 0.04545, 0.3149, 0.06818, 0.2756, 0.9091, 0.2362, 0.9318, 0.1968, 0.9318, 0.1968, 0.9091, 0.2362, 0.09091, 0.2362, 0.06818, 0.2756, 0.06818, 0.2756, 0.09091, 0.2362, 0.06818, 0.1968, 0.09091, 0.2362, 0.09091, 0.2362, 0.06818, 0.1968, 0.04546, 0.2362, 0.06818, 0.2756, 0.02273, 0.2756, 0.04546, 0.2362, 0.09091, 0.2362, 0.06818, 0.2756, 0.9318, 0.1968, 0.9773, 0.1968, 0.9545, 0.2362, 0.9091, 0.2362, 0.9318, 0.1968, 0.9545, 0.2362, 0.9091, 0.2362, 0.9545, 0.2362, 0.9318, 0.2756, 0.02273, 0.2756, 0.06818, 0.2756, 0.04545, 0.3149, 0.06818, 0.1968, 0.09091, 0.2362, 0.04546, 0.2362, 0.7045, 0.2756, 0.6818, 0.3149, 0.6818, 0.3149, 0.7045, 0.2756, 0.6136, 0.2756, 0.6364, 0.2362, 0.6364, 0.2362, 0.6136, 0.2756, 0.6818, 0.3149, 0.6364, 0.3149, 0.6364, 0.3149, 0.6818, 0.3149, 0.6364, 0.2362, 0.6818, 0.2362, 0.6818, 0.2362, 0.6364, 0.2362, 0.6818, 0.2362, 0.7045, 0.2756, 0.7045, 0.2756, 0.6818, 0.2362, 0.6364, 0.3149, 0.6136, 0.2756, 0.6136, 0.2756, 0.6364, 0.3149, 0.6818, 0.2362, 0.7045, 0.2756, 0.6591, 0.2756, 0.6591, 0.2756, 0.6818, 0.3149, 0.6364, 0.3149, 0.6591, 0.2756, 0.7045, 0.2756, 0.6818, 0.3149, 0.6136, 0.2756, 0.6591, 0.2756, 0.6364, 0.3149, 0.6136, 0.2756, 0.6364, 0.2362, 0.6591, 0.2756, 0.6364, 0.2362, 0.6818, 0.2362, 0.6591, 0.2756, 0.8409, 0.2756, 0.8636, 0.3149, 0.8636, 0.3149, 0.8409, 0.2756, 0.7727, 0.3149, 0.7955, 0.2756, 0.7955, 0.2756, 0.7727, 0.3149, 0.8409, 0.3543, 0.7955, 0.3543, 0.7955, 0.3543, 0.8409, 0.3543, 0.7955, 0.2756, 0.8409, 0.2756, 0.8409, 0.2756, 0.7955, 0.2756, 0.8636, 0.3149, 0.8409, 0.3543, 0.8409, 0.3543, 0.8636, 0.3149, 0.7955, 0.3543, 0.7727, 0.3149, 0.7727, 0.3149, 0.7955, 0.3543, 0.8182, 0.3149, 0.8409, 0.3149, 0.8295, 0.3346, 0.8409, 0.2756, 0.8523, 0.2952, 0.8295, 0.2952, 0.7955, 0.2756, 0.8182, 0.2756, 0.8068, 0.2952, 0.7955, 0.2756, 0.8068, 0.2952, 0.7841, 0.2952, 0.7955, 0.3543, 0.8068, 0.3346, 0.8182, 0.3543, 0.7727, 0.3149, 0.7955, 0.3149, 0.7841, 0.3346, 0.7841, 0.3346, 0.8068, 0.3346, 0.7955, 0.3543, 0.7841, 0.3346, 0.7955, 0.3149, 0.8068, 0.3346, 0.7955, 0.3149, 0.8182, 0.3149, 0.8068, 0.3346, 0.8182, 0.3543, 0.8295, 0.3346, 0.8409, 0.3543, 0.8182, 0.3543, 0.8068, 0.3346, 0.8295, 0.3346, 0.8068, 0.3346, 0.8182, 0.3149, 0.8295, 0.3346, 0.7841, 0.2952, 0.7955, 0.3149, 0.7727, 0.3149, 0.7841, 0.2952, 0.8068, 0.2952, 0.7955, 0.3149, 0.8068, 0.2952, 0.8182, 0.3149, 0.7955, 0.3149, 0.8068, 0.2952, 0.8295, 0.2952, 0.8182, 0.3149, 0.8068, 0.2952, 0.8182, 0.2756, 0.8295, 0.2952, 0.8182, 0.2756, 0.8409, 0.2756, 0.8295, 0.2952, 0.8295, 0.2952, 0.8409, 0.3149, 0.8182, 0.3149, 0.8295, 0.2952, 0.8523, 0.2952, 0.8409, 0.3149, 0.8523, 0.2952, 0.8636, 0.3149, 0.8409, 0.3149, 0.8295, 0.3346, 0.8523, 0.3346, 0.8409, 0.3543, 0.8295, 0.3346, 0.8409, 0.3149, 0.8523, 0.3346, 0.8409, 0.3149, 0.8636, 0.3149, 0.8523, 0.3346, 0.2955, 0.2756, 0.2727, 0.2362, 0.2727, 0.2362, 0.2955, 0.2756, 0.3409, 0.1968, 0.3636, 0.2362, 0.3636, 0.2362, 0.3409, 0.1968, 0.3409, 0.2756, 0.2955, 0.2756, 0.2955, 0.2756, 0.3409, 0.2756, 0.3636, 0.2362, 0.3409, 0.2756, 0.3409, 0.2756, 0.3636, 0.2362, 0.2955, 0.1968, 0.3409, 0.1968, 0.3409, 0.1968, 0.2955, 0.1968, 0.2727, 0.2362, 0.2955, 0.1968, 0.2955, 0.1968, 0.2727, 0.2362, 0.8409, 0.2756, 0.8636, 0.3149, 0.8636, 0.3149, 0.8523, 0.2952, 0.8409, 0.2756, 0.7955, 0.3543, 0.7727, 0.3149, 0.7727, 0.3149, 0.7841, 0.3346, 0.7955, 0.3543, 0.7727, 0.3149, 0.7955, 0.2756, 0.7955, 0.2756, 0.7841, 0.2952, 0.7727, 0.3149, 0.8409, 0.3543, 0.7955, 0.3543, 0.7955, 0.3543, 0.8182, 0.3543, 0.8409, 0.3543, 0.7955, 0.2756, 0.8409, 0.2756, 0.8409, 0.2756, 0.8182, 0.2756, 0.7955, 0.2756, 0.8636, 0.3149, 0.8409, 0.3543, 0.8409, 0.3543, 0.8523, 0.3346, 0.8636, 0.3149])
me_icosphere.materials.append(mat_material)
me_icosphere.update()
me_icosphere_001 = bpy.data.meshes.new('Icosphere.001')
me_icosphere_001.from_pydata([(0.0, 0.0, -1.0), (0.7236, -0.5257, -0.4472), (-0.2764, -0.8506, -0.4472), (-0.8944, 0.0, -0.4472), (-0.2764, 0.8506, -0.4472), (0.7236, 0.5257, -0.4472), (0.2764, -0.8506, 0.4472), (-0.7236, -0.5257, 0.4472), (-0.7236, 0.5257, 0.4472), (0.2764, 0.8506, 0.4472), (0.8944, 0.0, 0.4472), (0.0, 0.0, 1.0), (-0.1625, -0.5, -0.8507), (0.4253, -0.309, -0.8507), (0.2629, -0.809, -0.5257), (0.8506, 0.0, -0.5257), (0.4253, 0.309, -0.8507), (-0.5257, 0.0, -0.8507), (-0.6882, -0.5, -0.5257), (-0.1625, 0.5, -0.8507), (-0.6882, 0.5, -0.5257), (0.2629, 0.809, -0.5257), (0.9511, -0.309, 0.0), (0.9511, 0.309, 0.0), (0.0, -1.0, 0.0), (0.5878, -0.809, 0.0), (-0.9511, -0.309, 0.0), (-0.5878, -0.809, 0.0), (-0.5878, 0.809, 0.0), (-0.9511, 0.309, 0.0), (0.5878, 0.809, 0.0), (0.0, 1.0, 0.0), (0.6882, -0.5, 0.5257), (-0.2629, -0.809, 0.5257), (-0.8506, 0.0, 0.5257), (-0.2629, 0.809, 0.5257), (0.6882, 0.5, 0.5257), (0.1625, -0.5, 0.8507), (0.5257, 0.0, 0.8507), (-0.4253, -0.309, 0.8507), (-0.4253, 0.309, 0.8507), (0.1625, 0.5, 0.8507)], [], [(0, 13, 12), (1, 13, 15), (0, 12, 17), (0, 17, 19), (0, 19, 16), (1, 15, 22), (2, 14, 24), (3, 18, 26), (4, 20, 28), (5, 21, 30), (1, 22, 25), (2, 24, 27), (3, 26, 29), (4, 28, 31), (5, 30, 23), (6, 32, 37), (7, 33, 39), (8, 34, 40), (9, 35, 41), (10, 36, 38), (38, 41, 11), (38, 36, 41), (36, 9, 41), (41, 40, 11), (41, 35, 40), (35, 8, 40), (40, 39, 11), (40, 34, 39), (34, 7, 39), (39, 37, 11), (39, 33, 37), (33, 6, 37), (37, 38, 11), (37, 32, 38), (32, 10, 38), (23, 36, 10), (23, 30, 36), (30, 9, 36), (31, 35, 9), (31, 28, 35), (28, 8, 35), (29, 34, 8), (29, 26, 34), (26, 7, 34), (27, 33, 7), (27, 24, 33), (24, 6, 33), (25, 32, 6), (25, 22, 32), (22, 10, 32), (30, 31, 9), (30, 21, 31), (21, 4, 31), (28, 29, 8), (28, 20, 29), (20, 3, 29), (26, 27, 7), (26, 18, 27), (18, 2, 27), (24, 25, 6), (24, 14, 25), (14, 1, 25), (22, 23, 10), (22, 15, 23), (15, 5, 23), (16, 21, 5), (16, 19, 21), (19, 4, 21), (19, 20, 4), (19, 17, 20), (17, 3, 20), (17, 18, 3), (17, 12, 18), (12, 2, 18), (15, 16, 5), (15, 13, 16), (13, 0, 16), (12, 14, 2), (12, 13, 14), (13, 1, 14)])
me_icosphere_001.polygons.foreach_set('use_smooth', [True] * 80)
_uv = me_icosphere_001.uv_layers.new(name='UVMap')
_uv.uv.foreach_set('vector', [0.1818, 0.0, 0.2273, 0.07873, 0.1364, 0.07873, 0.2727, 0.1575, 0.3182, 0.07873, 0.3636, 0.1575, 0.9091, 0.0, 0.9545, 0.07873, 0.8636, 0.07873, 0.7273, 0.0, 0.7727, 0.07873, 0.6818, 0.07873, 0.5455, 0.0, 0.5909, 0.07873, 0.5, 0.07873, 0.2727, 0.1575, 0.3636, 0.1575, 0.3182, 0.2362, 0.09091, 0.1575, 0.1818, 0.1575, 0.1364, 0.2362, 0.8182, 0.1575, 0.9091, 0.1575, 0.8636, 0.2362, 0.6364, 0.1575, 0.7273, 0.1575, 0.6818, 0.2362, 0.4545, 0.1575, 0.5455, 0.1575, 0.5, 0.2362, 0.2727, 0.1575, 0.3182, 0.2362, 0.2273, 0.2362, 0.09091, 0.1575, 0.1364, 0.2362, 0.04546, 0.2362, 0.8182, 0.1575, 0.8636, 0.2362, 0.7727, 0.2362, 0.6364, 0.1575, 0.6818, 0.2362, 0.5909, 0.2362, 0.4545, 0.1575, 0.5, 0.2362, 0.4091, 0.2362, 0.1818, 0.3149, 0.2727, 0.3149, 0.2273, 0.3937, 0.0, 0.3149, 0.09091, 0.3149, 0.04546, 0.3937, 0.7273, 0.3149, 0.8182, 0.3149, 0.7727, 0.3937, 0.5455, 0.3149, 0.6364, 0.3149, 0.5909, 0.3937, 0.3636, 0.3149, 0.4545, 0.3149, 0.4091, 0.3937, 0.4091, 0.3937, 0.5, 0.3937, 0.4545, 0.4724, 0.4091, 0.3937, 0.4545, 0.3149, 0.5, 0.3937, 0.4545, 0.3149, 0.5455, 0.3149, 0.5, 0.3937, 0.5909, 0.3937, 0.6818, 0.3937, 0.6364, 0.4724, 0.5909, 0.3937, 0.6364, 0.3149, 0.6818, 0.3937, 0.6364, 0.3149, 0.7273, 0.3149, 0.6818, 0.3937, 0.7727, 0.3937, 0.8636, 0.3937, 0.8182, 0.4724, 0.7727, 0.3937, 0.8182, 0.3149, 0.8636, 0.3937, 0.8182, 0.3149, 0.9091, 0.3149, 0.8636, 0.3937, 0.04546, 0.3937, 0.1364, 0.3937, 0.09091, 0.4724, 0.04546, 0.3937, 0.09091, 0.3149, 0.1364, 0.3937, 0.09091, 0.3149, 0.1818, 0.3149, 0.1364, 0.3937, 0.2273, 0.3937, 0.3182, 0.3937, 0.2727, 0.4724, 0.2273, 0.3937, 0.2727, 0.3149, 0.3182, 0.3937, 0.2727, 0.3149, 0.3636, 0.3149, 0.3182, 0.3937, 0.4091, 0.2362, 0.4545, 0.3149, 0.3636, 0.3149, 0.4091, 0.2362, 0.5, 0.2362, 0.4545, 0.3149, 0.5, 0.2362, 0.5455, 0.3149, 0.4545, 0.3149, 0.5909, 0.2362, 0.6364, 0.3149, 0.5455, 0.3149, 0.5909, 0.2362, 0.6818, 0.2362, 0.6364, 0.3149, 0.6818, 0.2362, 0.7273, 0.3149, 0.6364, 0.3149, 0.7727, 0.2362, 0.8182, 0.3149, 0.7273, 0.3149, 0.7727, 0.2362, 0.8636, 0.2362, 0.8182, 0.3149, 0.8636, 0.2362, 0.9091, 0.3149, 0.8182, 0.3149, 0.04546, 0.2362, 0.09091, 0.3149, 0.0, 0.3149, 0.04546, 0.2362, 0.1364, 0.2362, 0.09091, 0.3149, 0.1364, 0.2362, 0.1818, 0.3149, 0.09091, 0.3149, 0.2273, 0.2362, 0.2727, 0.3149, 0.1818, 0.3149, 0.2273, 0.2362, 0.3182, 0.2362, 0.2727, 0.3149, 0.3182, 0.2362, 0.3636, 0.3149, 0.2727, 0.3149, 0.5, 0.2362, 0.5909, 0.2362, 0.5455, 0.3149, 0.5, 0.2362, 0.5455, 0.1575, 0.5909, 0.2362, 0.5455, 0.1575, 0.6364, 0.1575, 0.5909, 0.2362, 0.6818, 0.2362, 0.7727, 0.2362, 0.7273, 0.3149, 0.6818, 0.2362, 0.7273, 0.1575, 0.7727, 0.2362, 0.7273, 0.1575, 0.8182, 0.1575, 0.7727, 0.2362, 0.8636, 0.2362, 0.9545, 0.2362, 0.9091, 0.3149, 0.8636, 0.2362, 0.9091, 0.1575, 0.9545, 0.2362, 0.9091, 0.1575, 1.0, 0.1575, 0.9545, 0.2362, 0.1364, 0.2362, 0.2273, 0.2362, 0.1818, 0.3149, 0.1364, 0.2362, 0.1818, 0.1575, 0.2273, 0.2362, 0.1818, 0.1575, 0.2727, 0.1575, 0.2273, 0.2362, 0.3182, 0.2362, 0.4091, 0.2362, 0.3636, 0.3149, 0.3182, 0.2362, 0.3636, 0.1575, 0.4091, 0.2362, 0.3636, 0.1575, 0.4545, 0.1575, 0.4091, 0.2362, 0.5, 0.07873, 0.5455, 0.1575, 0.4545, 0.1575, 0.5, 0.07873, 0.5909, 0.07873, 0.5455, 0.1575, 0.5909, 0.07873, 0.6364, 0.1575, 0.5455, 0.1575, 0.6818, 0.07873, 0.7273, 0.1575, 0.6364, 0.1575, 0.6818, 0.07873, 0.7727, 0.07873, 0.7273, 0.1575, 0.7727, 0.07873, 0.8182, 0.1575, 0.7273, 0.1575, 0.8636, 0.07873, 0.9091, 0.1575, 0.8182, 0.1575, 0.8636, 0.07873, 0.9545, 0.07873, 0.9091, 0.1575, 0.9545, 0.07873, 1.0, 0.1575, 0.9091, 0.1575, 0.3636, 0.1575, 0.4091, 0.07873, 0.4545, 0.1575, 0.3636, 0.1575, 0.3182, 0.07873, 0.4091, 0.07873, 0.3182, 0.07873, 0.3636, 0.0, 0.4091, 0.07873, 0.1364, 0.07873, 0.1818, 0.1575, 0.09091, 0.1575, 0.1364, 0.07873, 0.2273, 0.07873, 0.1818, 0.1575, 0.2273, 0.07873, 0.2727, 0.1575, 0.1818, 0.1575])
me_icosphere_001.materials.append(mat_material_001)
me_icosphere_001.update()
me_icosphere_002 = bpy.data.meshes.new('Icosphere.002')
me_icosphere_002.from_pydata([(0.0, 0.0, -1.0), (0.7236, -0.5257, -0.4472), (-0.2764, -0.8506, -0.4472), (-0.8944, 0.0, -0.4472), (-0.2764, 0.8506, -0.4472), (0.7236, 0.5257, -0.4472), (0.2764, -0.8506, 0.4472), (-0.7236, -0.5257, 0.4472), (-0.7236, 0.5257, 0.4472), (0.2764, 0.8506, 0.4472), (0.8944, 0.0, 0.4472), (0.0, 0.0, 1.0), (-0.1625, -0.5, -0.8507), (0.4253, -0.309, -0.8507), (0.2629, -0.809, -0.5257), (0.8506, 0.0, -0.5257), (0.4253, 0.309, -0.8507), (-0.5257, 0.0, -0.8507), (-0.6882, -0.5, -0.5257), (-0.1625, 0.5, -0.8507), (-0.6882, 0.5, -0.5257), (0.2629, 0.809, -0.5257), (0.9511, -0.309, 0.0), (0.9511, 0.309, 0.0), (0.0, -1.0, 0.0), (0.5878, -0.809, 0.0), (-0.9511, -0.309, 0.0), (-0.5878, -0.809, 0.0), (-0.5878, 0.809, 0.0), (-0.9511, 0.309, 0.0), (0.5878, 0.809, 0.0), (0.0, 1.0, 0.0), (0.6882, -0.5, 0.5257), (-0.2629, -0.809, 0.5257), (-0.8506, 0.0, 0.5257), (-0.2629, 0.809, 0.5257), (0.6882, 0.5, 0.5257), (0.1625, -0.5, 0.8507), (0.5257, 0.0, 0.8507), (-0.4253, -0.309, 0.8507), (-0.4253, 0.309, 0.8507), (0.1625, 0.5, 0.8507)], [], [(0, 13, 12), (1, 13, 15), (0, 12, 17), (0, 17, 19), (0, 19, 16), (1, 15, 22), (2, 14, 24), (3, 18, 26), (4, 20, 28), (5, 21, 30), (1, 22, 25), (2, 24, 27), (3, 26, 29), (4, 28, 31), (5, 30, 23), (6, 32, 37), (7, 33, 39), (8, 34, 40), (9, 35, 41), (10, 36, 38), (38, 41, 11), (38, 36, 41), (36, 9, 41), (41, 40, 11), (41, 35, 40), (35, 8, 40), (40, 39, 11), (40, 34, 39), (34, 7, 39), (39, 37, 11), (39, 33, 37), (33, 6, 37), (37, 38, 11), (37, 32, 38), (32, 10, 38), (23, 36, 10), (23, 30, 36), (30, 9, 36), (31, 35, 9), (31, 28, 35), (28, 8, 35), (29, 34, 8), (29, 26, 34), (26, 7, 34), (27, 33, 7), (27, 24, 33), (24, 6, 33), (25, 32, 6), (25, 22, 32), (22, 10, 32), (30, 31, 9), (30, 21, 31), (21, 4, 31), (28, 29, 8), (28, 20, 29), (20, 3, 29), (26, 27, 7), (26, 18, 27), (18, 2, 27), (24, 25, 6), (24, 14, 25), (14, 1, 25), (22, 23, 10), (22, 15, 23), (15, 5, 23), (16, 21, 5), (16, 19, 21), (19, 4, 21), (19, 20, 4), (19, 17, 20), (17, 3, 20), (17, 18, 3), (17, 12, 18), (12, 2, 18), (15, 16, 5), (15, 13, 16), (13, 0, 16), (12, 14, 2), (12, 13, 14), (13, 1, 14)])
me_icosphere_002.polygons.foreach_set('use_smooth', [True] * 80)
_uv = me_icosphere_002.uv_layers.new(name='UVMap')
_uv.uv.foreach_set('vector', [0.1818, 0.0, 0.2273, 0.07873, 0.1364, 0.07873, 0.2727, 0.1575, 0.3182, 0.07873, 0.3636, 0.1575, 0.9091, 0.0, 0.9545, 0.07873, 0.8636, 0.07873, 0.7273, 0.0, 0.7727, 0.07873, 0.6818, 0.07873, 0.5455, 0.0, 0.5909, 0.07873, 0.5, 0.07873, 0.2727, 0.1575, 0.3636, 0.1575, 0.3182, 0.2362, 0.09091, 0.1575, 0.1818, 0.1575, 0.1364, 0.2362, 0.8182, 0.1575, 0.9091, 0.1575, 0.8636, 0.2362, 0.6364, 0.1575, 0.7273, 0.1575, 0.6818, 0.2362, 0.4545, 0.1575, 0.5455, 0.1575, 0.5, 0.2362, 0.2727, 0.1575, 0.3182, 0.2362, 0.2273, 0.2362, 0.09091, 0.1575, 0.1364, 0.2362, 0.04546, 0.2362, 0.8182, 0.1575, 0.8636, 0.2362, 0.7727, 0.2362, 0.6364, 0.1575, 0.6818, 0.2362, 0.5909, 0.2362, 0.4545, 0.1575, 0.5, 0.2362, 0.4091, 0.2362, 0.1818, 0.3149, 0.2727, 0.3149, 0.2273, 0.3937, 0.0, 0.3149, 0.09091, 0.3149, 0.04546, 0.3937, 0.7273, 0.3149, 0.8182, 0.3149, 0.7727, 0.3937, 0.5455, 0.3149, 0.6364, 0.3149, 0.5909, 0.3937, 0.3636, 0.3149, 0.4545, 0.3149, 0.4091, 0.3937, 0.4091, 0.3937, 0.5, 0.3937, 0.4545, 0.4724, 0.4091, 0.3937, 0.4545, 0.3149, 0.5, 0.3937, 0.4545, 0.3149, 0.5455, 0.3149, 0.5, 0.3937, 0.5909, 0.3937, 0.6818, 0.3937, 0.6364, 0.4724, 0.5909, 0.3937, 0.6364, 0.3149, 0.6818, 0.3937, 0.6364, 0.3149, 0.7273, 0.3149, 0.6818, 0.3937, 0.7727, 0.3937, 0.8636, 0.3937, 0.8182, 0.4724, 0.7727, 0.3937, 0.8182, 0.3149, 0.8636, 0.3937, 0.8182, 0.3149, 0.9091, 0.3149, 0.8636, 0.3937, 0.04546, 0.3937, 0.1364, 0.3937, 0.09091, 0.4724, 0.04546, 0.3937, 0.09091, 0.3149, 0.1364, 0.3937, 0.09091, 0.3149, 0.1818, 0.3149, 0.1364, 0.3937, 0.2273, 0.3937, 0.3182, 0.3937, 0.2727, 0.4724, 0.2273, 0.3937, 0.2727, 0.3149, 0.3182, 0.3937, 0.2727, 0.3149, 0.3636, 0.3149, 0.3182, 0.3937, 0.4091, 0.2362, 0.4545, 0.3149, 0.3636, 0.3149, 0.4091, 0.2362, 0.5, 0.2362, 0.4545, 0.3149, 0.5, 0.2362, 0.5455, 0.3149, 0.4545, 0.3149, 0.5909, 0.2362, 0.6364, 0.3149, 0.5455, 0.3149, 0.5909, 0.2362, 0.6818, 0.2362, 0.6364, 0.3149, 0.6818, 0.2362, 0.7273, 0.3149, 0.6364, 0.3149, 0.7727, 0.2362, 0.8182, 0.3149, 0.7273, 0.3149, 0.7727, 0.2362, 0.8636, 0.2362, 0.8182, 0.3149, 0.8636, 0.2362, 0.9091, 0.3149, 0.8182, 0.3149, 0.04546, 0.2362, 0.09091, 0.3149, 0.0, 0.3149, 0.04546, 0.2362, 0.1364, 0.2362, 0.09091, 0.3149, 0.1364, 0.2362, 0.1818, 0.3149, 0.09091, 0.3149, 0.2273, 0.2362, 0.2727, 0.3149, 0.1818, 0.3149, 0.2273, 0.2362, 0.3182, 0.2362, 0.2727, 0.3149, 0.3182, 0.2362, 0.3636, 0.3149, 0.2727, 0.3149, 0.5, 0.2362, 0.5909, 0.2362, 0.5455, 0.3149, 0.5, 0.2362, 0.5455, 0.1575, 0.5909, 0.2362, 0.5455, 0.1575, 0.6364, 0.1575, 0.5909, 0.2362, 0.6818, 0.2362, 0.7727, 0.2362, 0.7273, 0.3149, 0.6818, 0.2362, 0.7273, 0.1575, 0.7727, 0.2362, 0.7273, 0.1575, 0.8182, 0.1575, 0.7727, 0.2362, 0.8636, 0.2362, 0.9545, 0.2362, 0.9091, 0.3149, 0.8636, 0.2362, 0.9091, 0.1575, 0.9545, 0.2362, 0.9091, 0.1575, 1.0, 0.1575, 0.9545, 0.2362, 0.1364, 0.2362, 0.2273, 0.2362, 0.1818, 0.3149, 0.1364, 0.2362, 0.1818, 0.1575, 0.2273, 0.2362, 0.1818, 0.1575, 0.2727, 0.1575, 0.2273, 0.2362, 0.3182, 0.2362, 0.4091, 0.2362, 0.3636, 0.3149, 0.3182, 0.2362, 0.3636, 0.1575, 0.4091, 0.2362, 0.3636, 0.1575, 0.4545, 0.1575, 0.4091, 0.2362, 0.5, 0.07873, 0.5455, 0.1575, 0.4545, 0.1575, 0.5, 0.07873, 0.5909, 0.07873, 0.5455, 0.1575, 0.5909, 0.07873, 0.6364, 0.1575, 0.5455, 0.1575, 0.6818, 0.07873, 0.7273, 0.1575, 0.6364, 0.1575, 0.6818, 0.07873, 0.7727, 0.07873, 0.7273, 0.1575, 0.7727, 0.07873, 0.8182, 0.1575, 0.7273, 0.1575, 0.8636, 0.07873, 0.9091, 0.1575, 0.8182, 0.1575, 0.8636, 0.07873, 0.9545, 0.07873, 0.9091, 0.1575, 0.9545, 0.07873, 1.0, 0.1575, 0.9091, 0.1575, 0.3636, 0.1575, 0.4091, 0.07873, 0.4545, 0.1575, 0.3636, 0.1575, 0.3182, 0.07873, 0.4091, 0.07873, 0.3182, 0.07873, 0.3636, 0.0, 0.4091, 0.07873, 0.1364, 0.07873, 0.1818, 0.1575, 0.09091, 0.1575, 0.1364, 0.07873, 0.2273, 0.07873, 0.1818, 0.1575, 0.2273, 0.07873, 0.2727, 0.1575, 0.1818, 0.1575])
me_icosphere_002.materials.append(mat_material_001)
me_icosphere_002.update()
me_icosphere_003 = bpy.data.meshes.new('Icosphere.003')
me_icosphere_003.from_pydata([(0.0, 0.0, -1.0), (0.7236, -0.5257, -0.4472), (-0.2764, -0.8506, -0.4472), (-0.8944, 0.0, -0.4472), (-0.2764, 0.8506, -0.4472), (0.7236, 0.5257, -0.4472), (0.2764, -0.8506, 0.4472), (-0.7236, -0.5257, 0.4472), (-0.7236, 0.5257, 0.4472), (0.2764, 0.8506, 0.4472), (0.8944, 0.0, 0.4472), (0.0, 0.0, 1.0), (-0.1625, -0.5, -0.8507), (0.4253, -0.309, -0.8507), (0.2629, -0.809, -0.5257), (0.8506, 0.0, -0.5257), (0.4253, 0.309, -0.8507), (-0.5257, 0.0, -0.8507), (-0.6882, -0.5, -0.5257), (-0.1625, 0.5, -0.8507), (-0.6882, 0.5, -0.5257), (0.2629, 0.809, -0.5257), (0.9511, -0.309, 0.0), (0.9511, 0.309, 0.0), (0.0, -1.0, 0.0), (0.5878, -0.809, 0.0), (-0.9511, -0.309, 0.0), (-0.5878, -0.809, 0.0), (-0.5878, 0.809, 0.0), (-0.9511, 0.309, 0.0), (0.5878, 0.809, 0.0), (0.0, 1.0, 0.0), (0.6882, -0.5, 0.5257), (-0.2629, -0.809, 0.5257), (-0.8506, 0.0, 0.5257), (-0.2629, 0.809, 0.5257), (0.6882, 0.5, 0.5257), (0.1625, -0.5, 0.8507), (0.5257, 0.0, 0.8507), (-0.4253, -0.309, 0.8507), (-0.4253, 0.309, 0.8507), (0.1625, 0.5, 0.8507)], [], [(0, 13, 12), (1, 13, 15), (0, 12, 17), (0, 17, 19), (0, 19, 16), (1, 15, 22), (2, 14, 24), (3, 18, 26), (4, 20, 28), (5, 21, 30), (1, 22, 25), (2, 24, 27), (3, 26, 29), (4, 28, 31), (5, 30, 23), (6, 32, 37), (7, 33, 39), (8, 34, 40), (9, 35, 41), (10, 36, 38), (38, 41, 11), (38, 36, 41), (36, 9, 41), (41, 40, 11), (41, 35, 40), (35, 8, 40), (40, 39, 11), (40, 34, 39), (34, 7, 39), (39, 37, 11), (39, 33, 37), (33, 6, 37), (37, 38, 11), (37, 32, 38), (32, 10, 38), (23, 36, 10), (23, 30, 36), (30, 9, 36), (31, 35, 9), (31, 28, 35), (28, 8, 35), (29, 34, 8), (29, 26, 34), (26, 7, 34), (27, 33, 7), (27, 24, 33), (24, 6, 33), (25, 32, 6), (25, 22, 32), (22, 10, 32), (30, 31, 9), (30, 21, 31), (21, 4, 31), (28, 29, 8), (28, 20, 29), (20, 3, 29), (26, 27, 7), (26, 18, 27), (18, 2, 27), (24, 25, 6), (24, 14, 25), (14, 1, 25), (22, 23, 10), (22, 15, 23), (15, 5, 23), (16, 21, 5), (16, 19, 21), (19, 4, 21), (19, 20, 4), (19, 17, 20), (17, 3, 20), (17, 18, 3), (17, 12, 18), (12, 2, 18), (15, 16, 5), (15, 13, 16), (13, 0, 16), (12, 14, 2), (12, 13, 14), (13, 1, 14)])
me_icosphere_003.polygons.foreach_set('use_smooth', [True] * 80)
_uv = me_icosphere_003.uv_layers.new(name='UVMap')
_uv.uv.foreach_set('vector', [0.1818, 0.0, 0.2273, 0.07873, 0.1364, 0.07873, 0.2727, 0.1575, 0.3182, 0.07873, 0.3636, 0.1575, 0.9091, 0.0, 0.9545, 0.07873, 0.8636, 0.07873, 0.7273, 0.0, 0.7727, 0.07873, 0.6818, 0.07873, 0.5455, 0.0, 0.5909, 0.07873, 0.5, 0.07873, 0.2727, 0.1575, 0.3636, 0.1575, 0.3182, 0.2362, 0.09091, 0.1575, 0.1818, 0.1575, 0.1364, 0.2362, 0.8182, 0.1575, 0.9091, 0.1575, 0.8636, 0.2362, 0.6364, 0.1575, 0.7273, 0.1575, 0.6818, 0.2362, 0.4545, 0.1575, 0.5455, 0.1575, 0.5, 0.2362, 0.2727, 0.1575, 0.3182, 0.2362, 0.2273, 0.2362, 0.09091, 0.1575, 0.1364, 0.2362, 0.04546, 0.2362, 0.8182, 0.1575, 0.8636, 0.2362, 0.7727, 0.2362, 0.6364, 0.1575, 0.6818, 0.2362, 0.5909, 0.2362, 0.4545, 0.1575, 0.5, 0.2362, 0.4091, 0.2362, 0.1818, 0.3149, 0.2727, 0.3149, 0.2273, 0.3937, 0.0, 0.3149, 0.09091, 0.3149, 0.04546, 0.3937, 0.7273, 0.3149, 0.8182, 0.3149, 0.7727, 0.3937, 0.5455, 0.3149, 0.6364, 0.3149, 0.5909, 0.3937, 0.3636, 0.3149, 0.4545, 0.3149, 0.4091, 0.3937, 0.4091, 0.3937, 0.5, 0.3937, 0.4545, 0.4724, 0.4091, 0.3937, 0.4545, 0.3149, 0.5, 0.3937, 0.4545, 0.3149, 0.5455, 0.3149, 0.5, 0.3937, 0.5909, 0.3937, 0.6818, 0.3937, 0.6364, 0.4724, 0.5909, 0.3937, 0.6364, 0.3149, 0.6818, 0.3937, 0.6364, 0.3149, 0.7273, 0.3149, 0.6818, 0.3937, 0.7727, 0.3937, 0.8636, 0.3937, 0.8182, 0.4724, 0.7727, 0.3937, 0.8182, 0.3149, 0.8636, 0.3937, 0.8182, 0.3149, 0.9091, 0.3149, 0.8636, 0.3937, 0.04546, 0.3937, 0.1364, 0.3937, 0.09091, 0.4724, 0.04546, 0.3937, 0.09091, 0.3149, 0.1364, 0.3937, 0.09091, 0.3149, 0.1818, 0.3149, 0.1364, 0.3937, 0.2273, 0.3937, 0.3182, 0.3937, 0.2727, 0.4724, 0.2273, 0.3937, 0.2727, 0.3149, 0.3182, 0.3937, 0.2727, 0.3149, 0.3636, 0.3149, 0.3182, 0.3937, 0.4091, 0.2362, 0.4545, 0.3149, 0.3636, 0.3149, 0.4091, 0.2362, 0.5, 0.2362, 0.4545, 0.3149, 0.5, 0.2362, 0.5455, 0.3149, 0.4545, 0.3149, 0.5909, 0.2362, 0.6364, 0.3149, 0.5455, 0.3149, 0.5909, 0.2362, 0.6818, 0.2362, 0.6364, 0.3149, 0.6818, 0.2362, 0.7273, 0.3149, 0.6364, 0.3149, 0.7727, 0.2362, 0.8182, 0.3149, 0.7273, 0.3149, 0.7727, 0.2362, 0.8636, 0.2362, 0.8182, 0.3149, 0.8636, 0.2362, 0.9091, 0.3149, 0.8182, 0.3149, 0.04546, 0.2362, 0.09091, 0.3149, 0.0, 0.3149, 0.04546, 0.2362, 0.1364, 0.2362, 0.09091, 0.3149, 0.1364, 0.2362, 0.1818, 0.3149, 0.09091, 0.3149, 0.2273, 0.2362, 0.2727, 0.3149, 0.1818, 0.3149, 0.2273, 0.2362, 0.3182, 0.2362, 0.2727, 0.3149, 0.3182, 0.2362, 0.3636, 0.3149, 0.2727, 0.3149, 0.5, 0.2362, 0.5909, 0.2362, 0.5455, 0.3149, 0.5, 0.2362, 0.5455, 0.1575, 0.5909, 0.2362, 0.5455, 0.1575, 0.6364, 0.1575, 0.5909, 0.2362, 0.6818, 0.2362, 0.7727, 0.2362, 0.7273, 0.3149, 0.6818, 0.2362, 0.7273, 0.1575, 0.7727, 0.2362, 0.7273, 0.1575, 0.8182, 0.1575, 0.7727, 0.2362, 0.8636, 0.2362, 0.9545, 0.2362, 0.9091, 0.3149, 0.8636, 0.2362, 0.9091, 0.1575, 0.9545, 0.2362, 0.9091, 0.1575, 1.0, 0.1575, 0.9545, 0.2362, 0.1364, 0.2362, 0.2273, 0.2362, 0.1818, 0.3149, 0.1364, 0.2362, 0.1818, 0.1575, 0.2273, 0.2362, 0.1818, 0.1575, 0.2727, 0.1575, 0.2273, 0.2362, 0.3182, 0.2362, 0.4091, 0.2362, 0.3636, 0.3149, 0.3182, 0.2362, 0.3636, 0.1575, 0.4091, 0.2362, 0.3636, 0.1575, 0.4545, 0.1575, 0.4091, 0.2362, 0.5, 0.07873, 0.5455, 0.1575, 0.4545, 0.1575, 0.5, 0.07873, 0.5909, 0.07873, 0.5455, 0.1575, 0.5909, 0.07873, 0.6364, 0.1575, 0.5455, 0.1575, 0.6818, 0.07873, 0.7273, 0.1575, 0.6364, 0.1575, 0.6818, 0.07873, 0.7727, 0.07873, 0.7273, 0.1575, 0.7727, 0.07873, 0.8182, 0.1575, 0.7273, 0.1575, 0.8636, 0.07873, 0.9091, 0.1575, 0.8182, 0.1575, 0.8636, 0.07873, 0.9545, 0.07873, 0.9091, 0.1575, 0.9545, 0.07873, 1.0, 0.1575, 0.9091, 0.1575, 0.3636, 0.1575, 0.4091, 0.07873, 0.4545, 0.1575, 0.3636, 0.1575, 0.3182, 0.07873, 0.4091, 0.07873, 0.3182, 0.07873, 0.3636, 0.0, 0.4091, 0.07873, 0.1364, 0.07873, 0.1818, 0.1575, 0.09091, 0.1575, 0.1364, 0.07873, 0.2273, 0.07873, 0.1818, 0.1575, 0.2273, 0.07873, 0.2727, 0.1575, 0.1818, 0.1575])
me_icosphere_003.materials.append(mat_material_002)
me_icosphere_003.update()

# ---- objects
ob_light = bpy.data.objects.new('Light', light_light)
ob_camera = bpy.data.objects.new('Camera', cam_camera)
ob_icosphere = bpy.data.objects.new('Icosphere', me_icosphere)
ob_icosphere_001 = bpy.data.objects.new('Icosphere.001', me_icosphere_001)
ob_icosphere_002 = bpy.data.objects.new('Icosphere.002', me_icosphere_002)
ob_icosphere_003 = bpy.data.objects.new('Icosphere.003', me_icosphere_003)

# ---- transforms, parenting, visibility, modifiers, constraints
ob_light.location = (4.076, 1.005, 5.904)
ob_light.rotation_euler = (0.6503, 0.05522, 1.866)
ob_light.lock_rotations_4d = False
ob_light.empty_display_type = 'ARROWS'
ob_light.color = (0.0, 0.0, 0.0, 0.0)
ob_light.lineart.crease_threshold = 0.0
ob_camera.location = (7.359, -6.926, 4.958)
ob_camera.rotation_euler = (1.109, 0.0, 0.8149)
ob_camera.lock_rotations_4d = False
ob_camera.empty_display_type = 'ARROWS'
ob_camera.color = (0.0, 0.0, 0.0, 0.0)
ob_camera.display_type = 'WIRE'
ob_camera.lineart.crease_threshold = 0.0
ob_icosphere.location = (0.0, 0.0, 0.0)
_m = ob_icosphere.modifiers.new('Smooth by Angle', 'NODES')
_m.node_group = ng_smooth_by_angle
_m.use_pin_to_last = True
_m.show_group_selector = False
ob_icosphere_001.location = (-1.497, 0.3992, 1.144)
ob_icosphere_001.scale = (0.1365, 0.1365, 0.1365)
ob_icosphere_002.location = (-1.468, -0.08296, 1.179)
ob_icosphere_002.scale = (0.1236, 0.1236, 0.1236)
ob_icosphere_003.location = (-1.994, 0.09699, 1.044)
ob_icosphere_003.scale = (0.09665, 0.09665, 0.09665)

# ---- collection membership
col_collection.objects.link(ob_light)
col_collection.objects.link(ob_camera)
col_collection.objects.link(ob_icosphere)
col_collection.objects.link(ob_icosphere_001)
col_collection.objects.link(ob_icosphere_002)
col_collection.objects.link(ob_icosphere_003)

# ---- scene / render settings (as saved in the file)
scene.camera = ob_camera
scene.frame_start = 1; scene.frame_end = 250; scene.frame_set(1)
scene.render.engine = 'BLENDER_EEVEE_NEXT'
scene.render.bake_bias = 0.0
scene.render.bake_samples = 0
scene.cycles.sampling_pattern = 'TABULATED_SOBOL'
scene.eevee.use_volume_custom_range = False
bpy.context.view_layer.update()
